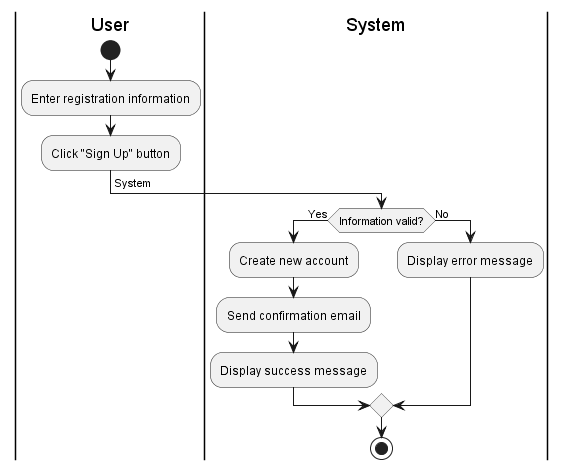

The diagram above was rendered by PlantUML. Its source (embedded in the PNG):
@startuml
|User|
start
:Enter registration information;
:Click "Sign Up" button;
-> System;

|System|
if (Information valid?) then (Yes)
    :Create new account;
    :Send confirmation email;
    :Display success message;
else (No)
    :Display error message;
endif
stop
@enduml